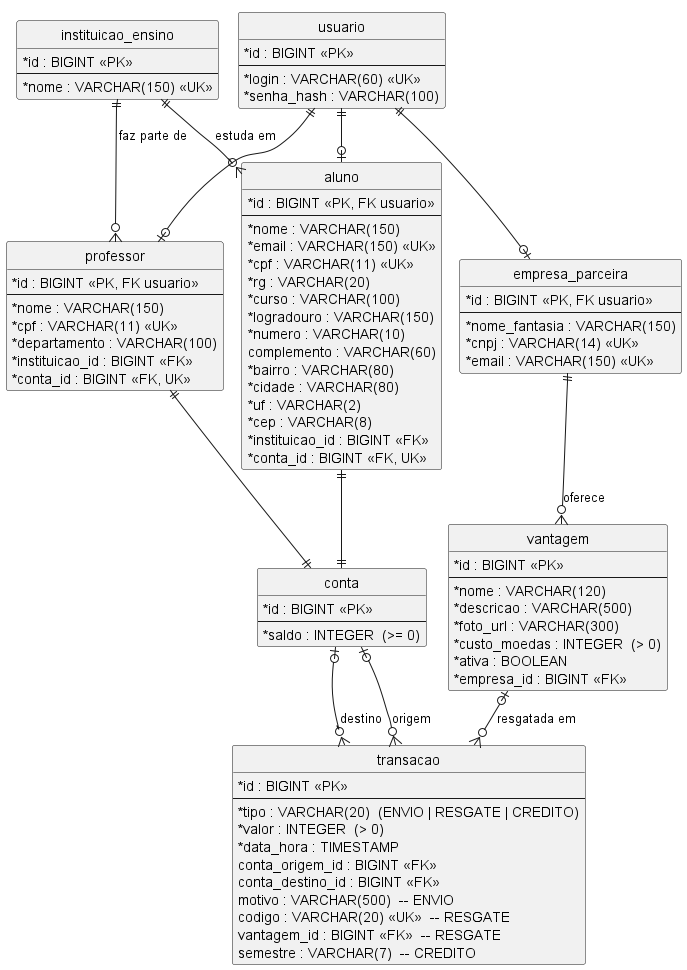

The diagram above was rendered by PlantUML. Its source (embedded in the PNG):
@startuml Sistema de Moeda Estudantil - Modelo ER

!pragma layout smetana
hide circle
skinparam linetype ortho
skinparam classAttributeIconSize 0

' Notacao: PK = chave primaria, FK = chave estrangeira, UK = unica, * = NOT NULL
' Fonte de verdade do schema: backend/src/main/resources/db/migration/V1__schema_inicial.sql

entity "usuario" as usuario {
  * id : BIGINT <<PK>>
  --
  * login : VARCHAR(60) <<UK>>
  * senha_hash : VARCHAR(100)
}

entity "aluno" as aluno {
  * id : BIGINT <<PK, FK usuario>>
  --
  * nome : VARCHAR(150)
  * email : VARCHAR(150) <<UK>>
  * cpf : VARCHAR(11) <<UK>>
  * rg : VARCHAR(20)
  * curso : VARCHAR(100)
  * logradouro : VARCHAR(150)
  * numero : VARCHAR(10)
    complemento : VARCHAR(60)
  * bairro : VARCHAR(80)
  * cidade : VARCHAR(80)
  * uf : VARCHAR(2)
  * cep : VARCHAR(8)
  * instituicao_id : BIGINT <<FK>>
  * conta_id : BIGINT <<FK, UK>>
}

entity "professor" as professor {
  * id : BIGINT <<PK, FK usuario>>
  --
  * nome : VARCHAR(150)
  * cpf : VARCHAR(11) <<UK>>
  * departamento : VARCHAR(100)
  * instituicao_id : BIGINT <<FK>>
  * conta_id : BIGINT <<FK, UK>>
}

entity "empresa_parceira" as empresa {
  * id : BIGINT <<PK, FK usuario>>
  --
  * nome_fantasia : VARCHAR(150)
  * cnpj : VARCHAR(14) <<UK>>
  * email : VARCHAR(150) <<UK>>
}

entity "instituicao_ensino" as instituicao {
  * id : BIGINT <<PK>>
  --
  * nome : VARCHAR(150) <<UK>>
}

entity "conta" as conta {
  * id : BIGINT <<PK>>
  --
  * saldo : INTEGER  (>= 0)
}

entity "vantagem" as vantagem {
  * id : BIGINT <<PK>>
  --
  * nome : VARCHAR(120)
  * descricao : VARCHAR(500)
  * foto_url : VARCHAR(300)
  * custo_moedas : INTEGER  (> 0)
  * ativa : BOOLEAN
  * empresa_id : BIGINT <<FK>>
}

entity "transacao" as transacao {
  * id : BIGINT <<PK>>
  --
  * tipo : VARCHAR(20)  (ENVIO | RESGATE | CREDITO)
  * valor : INTEGER  (> 0)
  * data_hora : TIMESTAMP
    conta_origem_id : BIGINT <<FK>>
    conta_destino_id : BIGINT <<FK>>
    motivo : VARCHAR(500)  -- ENVIO
    codigo : VARCHAR(20) <<UK>>  -- RESGATE
    vantagem_id : BIGINT <<FK>>  -- RESGATE
    semestre : VARCHAR(7)  -- CREDITO
}

usuario ||--o| aluno
usuario ||--o| professor
usuario ||--o| empresa

instituicao ||--o{ aluno : "estuda em"
instituicao ||--o{ professor : "faz parte de"

aluno ||--|| conta
professor ||--|| conta

empresa ||--o{ vantagem : oferece

conta |o--o{ transacao : "origem"
conta |o--o{ transacao : "destino"
vantagem |o--o{ transacao : "resgatada em"

@enduml